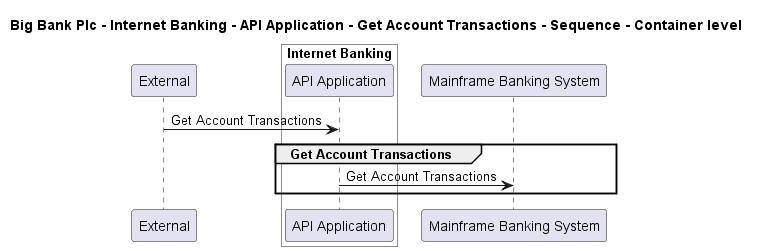

The diagram above was rendered by PlantUML. Its source (embedded in the PNG):
@startuml

title Big Bank Plc - Internet Banking - API Application - Get Account Transactions - Sequence - Container level

participant "External" as C4InterFlow.SoftwareSystems.ExternalSystem

box "Internet Banking" #White
    participant "API Application" as BigBankPlc.SoftwareSystems.InternetBanking.Containers.APIApplication
end box

participant "Mainframe Banking System" as BigBankPlc.SoftwareSystems.MainframeBankingSystem

C4InterFlow.SoftwareSystems.ExternalSystem -> BigBankPlc.SoftwareSystems.InternetBanking.Containers.APIApplication : Get Account Transactions
group Get Account Transactions
BigBankPlc.SoftwareSystems.InternetBanking.Containers.APIApplication -> BigBankPlc.SoftwareSystems.MainframeBankingSystem : Get Account Transactions
end


@enduml